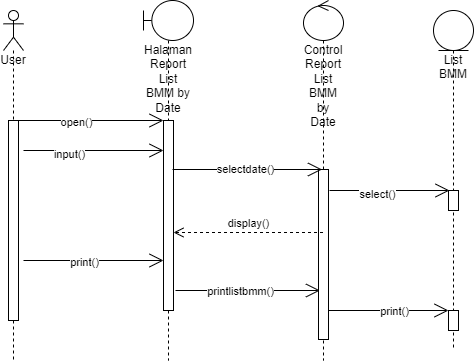

The diagram above was exported from draw.io. Its source (the exported page's mxGraphModel, read from the mxfile embedded in the PNG):
<mxGraphModel dx="782" dy="411" grid="1" gridSize="10" guides="1" tooltips="1" connect="1" arrows="1" fold="1" page="1" pageScale="1" pageWidth="850" pageHeight="1100" math="0" shadow="0">
  <root>
    <mxCell id="0" />
    <mxCell id="1" parent="0" />
    <mxCell id="HcUNtqqlQTvo5DEkoUG0-47" value="User" style="shape=umlLifeline;participant=umlActor;perimeter=lifelinePerimeter;whiteSpace=wrap;html=1;container=1;collapsible=0;recursiveResize=0;verticalAlign=top;spacingTop=36;outlineConnect=0;" parent="1" vertex="1">
      <mxGeometry x="150" y="230" width="20" height="350" as="geometry" />
    </mxCell>
    <mxCell id="HcUNtqqlQTvo5DEkoUG0-48" value="" style="html=1;points=[];perimeter=orthogonalPerimeter;" parent="HcUNtqqlQTvo5DEkoUG0-47" vertex="1">
      <mxGeometry x="5" y="110" width="10" height="200" as="geometry" />
    </mxCell>
    <mxCell id="HcUNtqqlQTvo5DEkoUG0-49" value="Halaman Report List BMM by Date" style="shape=umlLifeline;participant=umlBoundary;perimeter=lifelinePerimeter;whiteSpace=wrap;html=1;container=1;collapsible=0;recursiveResize=0;verticalAlign=top;spacingTop=36;outlineConnect=0;" parent="1" vertex="1">
      <mxGeometry x="290" y="220" width="50" height="360" as="geometry" />
    </mxCell>
    <mxCell id="HcUNtqqlQTvo5DEkoUG0-50" value="" style="html=1;points=[];perimeter=orthogonalPerimeter;" parent="HcUNtqqlQTvo5DEkoUG0-49" vertex="1">
      <mxGeometry x="20" y="120" width="10" height="190" as="geometry" />
    </mxCell>
    <mxCell id="HcUNtqqlQTvo5DEkoUG0-51" value="Control Report List BMM by Date" style="shape=umlLifeline;participant=umlControl;perimeter=lifelinePerimeter;whiteSpace=wrap;html=1;container=1;collapsible=0;recursiveResize=0;verticalAlign=top;spacingTop=36;outlineConnect=0;" parent="1" vertex="1">
      <mxGeometry x="450" y="220" width="40" height="360" as="geometry" />
    </mxCell>
    <mxCell id="HcUNtqqlQTvo5DEkoUG0-52" value="" style="html=1;points=[];perimeter=orthogonalPerimeter;" parent="HcUNtqqlQTvo5DEkoUG0-51" vertex="1">
      <mxGeometry x="15" y="169" width="10" height="170" as="geometry" />
    </mxCell>
    <mxCell id="HcUNtqqlQTvo5DEkoUG0-53" value="List BMM" style="shape=umlLifeline;participant=umlEntity;perimeter=lifelinePerimeter;whiteSpace=wrap;html=1;container=1;collapsible=0;recursiveResize=0;verticalAlign=top;spacingTop=36;outlineConnect=0;" parent="1" vertex="1">
      <mxGeometry x="580" y="230" width="40" height="340" as="geometry" />
    </mxCell>
    <mxCell id="HcUNtqqlQTvo5DEkoUG0-54" value="" style="html=1;points=[];perimeter=orthogonalPerimeter;" parent="HcUNtqqlQTvo5DEkoUG0-53" vertex="1">
      <mxGeometry x="15" y="300" width="10" height="20" as="geometry" />
    </mxCell>
    <mxCell id="HcUNtqqlQTvo5DEkoUG0-55" value="" style="html=1;points=[];perimeter=orthogonalPerimeter;" parent="HcUNtqqlQTvo5DEkoUG0-53" vertex="1">
      <mxGeometry x="15" y="180" width="10" height="20" as="geometry" />
    </mxCell>
    <mxCell id="HcUNtqqlQTvo5DEkoUG0-56" value="" style="endArrow=open;endFill=1;endSize=12;html=1;rounded=0;" parent="1" edge="1">
      <mxGeometry width="160" relative="1" as="geometry">
        <mxPoint x="160" y="340" as="sourcePoint" />
        <mxPoint x="310" y="340" as="targetPoint" />
      </mxGeometry>
    </mxCell>
    <mxCell id="HcUNtqqlQTvo5DEkoUG0-57" value="open()" style="edgeLabel;html=1;align=center;verticalAlign=middle;resizable=0;points=[];" parent="HcUNtqqlQTvo5DEkoUG0-56" vertex="1" connectable="0">
      <mxGeometry x="-0.1733" y="-1" relative="1" as="geometry">
        <mxPoint as="offset" />
      </mxGeometry>
    </mxCell>
    <mxCell id="HcUNtqqlQTvo5DEkoUG0-58" value="" style="endArrow=open;endFill=1;endSize=12;html=1;rounded=0;" parent="1" edge="1">
      <mxGeometry width="160" relative="1" as="geometry">
        <mxPoint x="322" y="510" as="sourcePoint" />
        <mxPoint x="466.5" y="510" as="targetPoint" />
        <Array as="points">
          <mxPoint x="377" y="510" />
        </Array>
      </mxGeometry>
    </mxCell>
    <mxCell id="HcUNtqqlQTvo5DEkoUG0-59" value="printlistbmm()" style="edgeLabel;html=1;align=center;verticalAlign=middle;resizable=0;points=[];" parent="HcUNtqqlQTvo5DEkoUG0-58" vertex="1" connectable="0">
      <mxGeometry x="-0.3" y="1" relative="1" as="geometry">
        <mxPoint x="13" y="1" as="offset" />
      </mxGeometry>
    </mxCell>
    <mxCell id="HcUNtqqlQTvo5DEkoUG0-60" value="" style="endArrow=open;endFill=1;endSize=12;html=1;rounded=0;" parent="1" edge="1">
      <mxGeometry width="160" relative="1" as="geometry">
        <mxPoint x="170" y="480" as="sourcePoint" />
        <mxPoint x="310" y="480" as="targetPoint" />
        <Array as="points" />
      </mxGeometry>
    </mxCell>
    <mxCell id="HcUNtqqlQTvo5DEkoUG0-61" value="print()" style="edgeLabel;html=1;align=center;verticalAlign=middle;resizable=0;points=[];" parent="HcUNtqqlQTvo5DEkoUG0-60" vertex="1" connectable="0">
      <mxGeometry x="-0.3429" y="-1" relative="1" as="geometry">
        <mxPoint x="14" as="offset" />
      </mxGeometry>
    </mxCell>
    <mxCell id="HcUNtqqlQTvo5DEkoUG0-62" value="" style="endArrow=open;endFill=1;endSize=12;html=1;rounded=0;" parent="1" edge="1">
      <mxGeometry width="160" relative="1" as="geometry">
        <mxPoint x="475" y="530" as="sourcePoint" />
        <mxPoint x="595" y="530" as="targetPoint" />
        <Array as="points" />
      </mxGeometry>
    </mxCell>
    <mxCell id="HcUNtqqlQTvo5DEkoUG0-63" value="print()" style="edgeLabel;html=1;align=center;verticalAlign=middle;resizable=0;points=[];" parent="HcUNtqqlQTvo5DEkoUG0-62" vertex="1" connectable="0">
      <mxGeometry x="-0.3429" y="-1" relative="1" as="geometry">
        <mxPoint x="26" y="-1" as="offset" />
      </mxGeometry>
    </mxCell>
    <mxCell id="HcUNtqqlQTvo5DEkoUG0-64" value="" style="endArrow=open;endFill=1;endSize=12;html=1;rounded=0;fontSize=11;" parent="1" edge="1">
      <mxGeometry width="160" relative="1" as="geometry">
        <mxPoint x="319" y="389" as="sourcePoint" />
        <mxPoint x="468.5" y="389" as="targetPoint" />
        <Array as="points">
          <mxPoint x="400" y="389" />
        </Array>
      </mxGeometry>
    </mxCell>
    <mxCell id="HcUNtqqlQTvo5DEkoUG0-65" value="selectdate()" style="edgeLabel;html=1;align=center;verticalAlign=middle;resizable=0;points=[];fontSize=11;" parent="HcUNtqqlQTvo5DEkoUG0-64" vertex="1" connectable="0">
      <mxGeometry x="-0.2" relative="1" as="geometry">
        <mxPoint x="12" y="-1" as="offset" />
      </mxGeometry>
    </mxCell>
    <mxCell id="HcUNtqqlQTvo5DEkoUG0-66" value="" style="endArrow=open;endFill=1;endSize=12;html=1;rounded=0;fontSize=11;" parent="1" edge="1">
      <mxGeometry width="160" relative="1" as="geometry">
        <mxPoint x="476" y="410" as="sourcePoint" />
        <mxPoint x="596" y="410" as="targetPoint" />
      </mxGeometry>
    </mxCell>
    <mxCell id="HcUNtqqlQTvo5DEkoUG0-67" value="select()" style="edgeLabel;html=1;align=center;verticalAlign=middle;resizable=0;points=[];fontSize=11;" parent="HcUNtqqlQTvo5DEkoUG0-66" vertex="1" connectable="0">
      <mxGeometry x="-0.2167" y="-3" relative="1" as="geometry">
        <mxPoint as="offset" />
      </mxGeometry>
    </mxCell>
    <mxCell id="HcUNtqqlQTvo5DEkoUG0-68" value="display()" style="html=1;verticalAlign=bottom;endArrow=open;dashed=1;endSize=8;rounded=0;fontSize=11;" parent="1" edge="1">
      <mxGeometry relative="1" as="geometry">
        <mxPoint x="469.5" y="452" as="sourcePoint" />
        <mxPoint x="320" y="452" as="targetPoint" />
      </mxGeometry>
    </mxCell>
    <mxCell id="HcUNtqqlQTvo5DEkoUG0-69" value="" style="endArrow=open;endFill=1;endSize=12;html=1;rounded=0;" parent="1" edge="1">
      <mxGeometry width="160" relative="1" as="geometry">
        <mxPoint x="170" y="370" as="sourcePoint" />
        <mxPoint x="310" y="370" as="targetPoint" />
      </mxGeometry>
    </mxCell>
    <mxCell id="HcUNtqqlQTvo5DEkoUG0-70" value="input()" style="edgeLabel;html=1;align=center;verticalAlign=middle;resizable=0;points=[];" parent="HcUNtqqlQTvo5DEkoUG0-69" vertex="1" connectable="0">
      <mxGeometry x="-0.3619" y="-3" relative="1" as="geometry">
        <mxPoint as="offset" />
      </mxGeometry>
    </mxCell>
  </root>
</mxGraphModel>